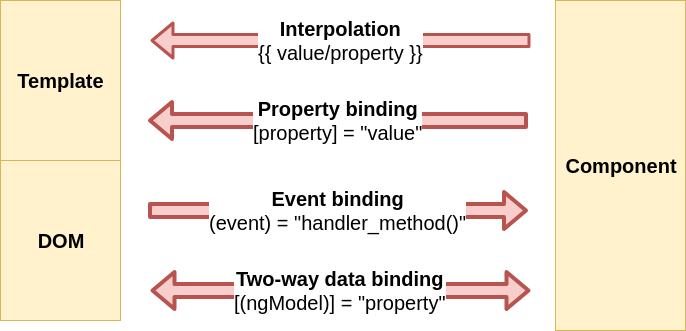

The diagram above was exported from draw.io. Its source (the exported page's mxGraphModel, read from the mxfile embedded in the PNG):
<mxGraphModel dx="934" dy="470" grid="1" gridSize="10" guides="1" tooltips="1" connect="1" arrows="1" fold="1" page="1" pageScale="1" pageWidth="827" pageHeight="1169" math="0" shadow="0">
  <root>
    <mxCell id="aB6DxEUaDneVbJoLpUyJ-0" />
    <mxCell id="aB6DxEUaDneVbJoLpUyJ-1" parent="aB6DxEUaDneVbJoLpUyJ-0" />
    <mxCell id="aB6DxEUaDneVbJoLpUyJ-4" value="Component" style="rounded=0;whiteSpace=wrap;html=1;fillColor=#fff2cc;fontSize=20;strokeColor=#d6b656;fontStyle=1" vertex="1" parent="aB6DxEUaDneVbJoLpUyJ-1">
      <mxGeometry x="605" y="140" width="130" height="330" as="geometry" />
    </mxCell>
    <mxCell id="aB6DxEUaDneVbJoLpUyJ-5" value="" style="group;fillColor=#fff2cc;strokeColor=#d6b656;" vertex="1" connectable="0" parent="aB6DxEUaDneVbJoLpUyJ-1">
      <mxGeometry x="50" y="140" width="120" height="320" as="geometry" />
    </mxCell>
    <mxCell id="aB6DxEUaDneVbJoLpUyJ-2" value="Template" style="rounded=0;whiteSpace=wrap;html=1;fillColor=#fff2cc;fontSize=20;fontStyle=1;strokeColor=#d6b656;" vertex="1" parent="aB6DxEUaDneVbJoLpUyJ-5">
      <mxGeometry width="120" height="160.00000000000003" as="geometry" />
    </mxCell>
    <mxCell id="aB6DxEUaDneVbJoLpUyJ-3" value="DOM" style="rounded=0;whiteSpace=wrap;html=1;fillColor=#fff2cc;fontSize=20;fontStyle=1;strokeColor=#d6b656;" vertex="1" parent="aB6DxEUaDneVbJoLpUyJ-5">
      <mxGeometry y="160.00000000000003" width="120" height="160.00000000000003" as="geometry" />
    </mxCell>
    <mxCell id="aB6DxEUaDneVbJoLpUyJ-16" value="&lt;font color=&quot;#000000&quot;&gt;&lt;b&gt;Interpolation&lt;/b&gt;&lt;br&gt;{{ value/property }}&lt;br&gt;&lt;/font&gt;" style="shape=flexArrow;endArrow=classic;html=1;strokeColor=#b85450;strokeWidth=3;fillColor=#f8cecc;fontSize=20;fontColor=#FFFFFF;" edge="1" parent="aB6DxEUaDneVbJoLpUyJ-1">
      <mxGeometry width="50" height="50" relative="1" as="geometry">
        <mxPoint x="580" y="180" as="sourcePoint" />
        <mxPoint x="200" y="180" as="targetPoint" />
      </mxGeometry>
    </mxCell>
    <mxCell id="aB6DxEUaDneVbJoLpUyJ-18" value="&lt;font color=&quot;#000000&quot;&gt;&lt;b&gt;Property binding&lt;br&gt;&lt;/b&gt;[property] = &quot;value&quot;&lt;br&gt;&lt;/font&gt;" style="shape=flexArrow;endArrow=classic;html=1;strokeColor=#b85450;strokeWidth=4;fillColor=#f8cecc;fontSize=20;fontColor=#FFFFFF;" edge="1" parent="aB6DxEUaDneVbJoLpUyJ-1">
      <mxGeometry width="50" height="50" relative="1" as="geometry">
        <mxPoint x="577.5" y="260" as="sourcePoint" />
        <mxPoint x="197.5" y="260" as="targetPoint" />
      </mxGeometry>
    </mxCell>
    <mxCell id="aB6DxEUaDneVbJoLpUyJ-21" value="&lt;font color=&quot;#000000&quot;&gt;&lt;b&gt;Event binding&lt;br&gt;&lt;/b&gt;(event) = &quot;handler_method()&quot;&lt;br&gt;&lt;/font&gt;" style="shape=flexArrow;endArrow=none;html=1;strokeColor=#b85450;strokeWidth=4;fillColor=#f8cecc;fontSize=20;fontColor=#FFFFFF;startArrow=block;endFill=0;" edge="1" parent="aB6DxEUaDneVbJoLpUyJ-1">
      <mxGeometry width="50" height="50" relative="1" as="geometry">
        <mxPoint x="577.5" y="350" as="sourcePoint" />
        <mxPoint x="197.5" y="350" as="targetPoint" />
      </mxGeometry>
    </mxCell>
    <mxCell id="aB6DxEUaDneVbJoLpUyJ-22" value="&lt;font color=&quot;#000000&quot;&gt;&lt;b&gt;Two-way data binding&lt;br&gt;&lt;/b&gt;[(ngModel)] = &quot;property&quot;&lt;br&gt;&lt;/font&gt;" style="shape=flexArrow;endArrow=classic;html=1;strokeColor=#b85450;strokeWidth=4;fillColor=#f8cecc;fontSize=20;fontColor=#FFFFFF;startArrow=block;" edge="1" parent="aB6DxEUaDneVbJoLpUyJ-1">
      <mxGeometry width="50" height="50" relative="1" as="geometry">
        <mxPoint x="580" y="430" as="sourcePoint" />
        <mxPoint x="200" y="430" as="targetPoint" />
      </mxGeometry>
    </mxCell>
  </root>
</mxGraphModel>